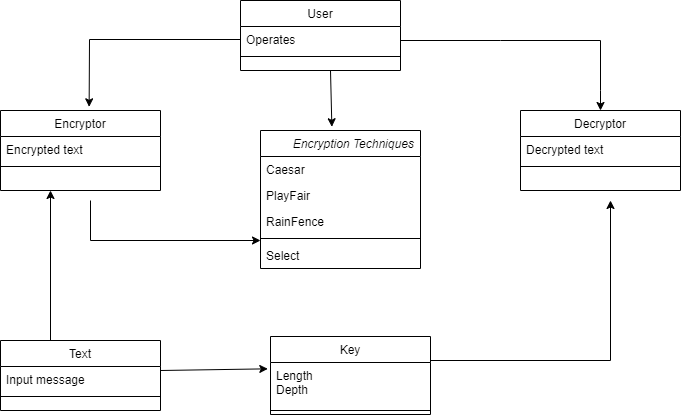

The diagram above was exported from draw.io. Its source (the exported page's mxGraphModel, read from the mxfile embedded in the PNG):
<mxGraphModel dx="920" dy="436" grid="1" gridSize="10" guides="1" tooltips="1" connect="1" arrows="1" fold="1" page="1" pageScale="1" pageWidth="827" pageHeight="1169" math="0" shadow="0">
  <root>
    <mxCell id="WIyWlLk6GJQsqaUBKTNV-0" />
    <mxCell id="WIyWlLk6GJQsqaUBKTNV-1" parent="WIyWlLk6GJQsqaUBKTNV-0" />
    <mxCell id="zkfFHV4jXpPFQw0GAbJ--0" value="        Encryption Techniques" style="swimlane;fontStyle=2;align=center;verticalAlign=top;childLayout=stackLayout;horizontal=1;startSize=26;horizontalStack=0;resizeParent=1;resizeLast=0;collapsible=1;marginBottom=0;rounded=0;shadow=0;strokeWidth=1;" parent="WIyWlLk6GJQsqaUBKTNV-1" vertex="1">
      <mxGeometry x="290" y="170" width="160" height="138" as="geometry">
        <mxRectangle x="230" y="140" width="160" height="26" as="alternateBounds" />
      </mxGeometry>
    </mxCell>
    <mxCell id="zkfFHV4jXpPFQw0GAbJ--1" value="Caesar" style="text;align=left;verticalAlign=top;spacingLeft=4;spacingRight=4;overflow=hidden;rotatable=0;points=[[0,0.5],[1,0.5]];portConstraint=eastwest;" parent="zkfFHV4jXpPFQw0GAbJ--0" vertex="1">
      <mxGeometry y="26" width="160" height="26" as="geometry" />
    </mxCell>
    <mxCell id="zkfFHV4jXpPFQw0GAbJ--2" value="PlayFair" style="text;align=left;verticalAlign=top;spacingLeft=4;spacingRight=4;overflow=hidden;rotatable=0;points=[[0,0.5],[1,0.5]];portConstraint=eastwest;rounded=0;shadow=0;html=0;" parent="zkfFHV4jXpPFQw0GAbJ--0" vertex="1">
      <mxGeometry y="52" width="160" height="26" as="geometry" />
    </mxCell>
    <mxCell id="zkfFHV4jXpPFQw0GAbJ--3" value="RainFence" style="text;align=left;verticalAlign=top;spacingLeft=4;spacingRight=4;overflow=hidden;rotatable=0;points=[[0,0.5],[1,0.5]];portConstraint=eastwest;rounded=0;shadow=0;html=0;" parent="zkfFHV4jXpPFQw0GAbJ--0" vertex="1">
      <mxGeometry y="78" width="160" height="26" as="geometry" />
    </mxCell>
    <mxCell id="zkfFHV4jXpPFQw0GAbJ--4" value="" style="line;html=1;strokeWidth=1;align=left;verticalAlign=middle;spacingTop=-1;spacingLeft=3;spacingRight=3;rotatable=0;labelPosition=right;points=[];portConstraint=eastwest;" parent="zkfFHV4jXpPFQw0GAbJ--0" vertex="1">
      <mxGeometry y="104" width="160" height="8" as="geometry" />
    </mxCell>
    <mxCell id="zkfFHV4jXpPFQw0GAbJ--5" value="Select" style="text;align=left;verticalAlign=top;spacingLeft=4;spacingRight=4;overflow=hidden;rotatable=0;points=[[0,0.5],[1,0.5]];portConstraint=eastwest;" parent="zkfFHV4jXpPFQw0GAbJ--0" vertex="1">
      <mxGeometry y="112" width="160" height="26" as="geometry" />
    </mxCell>
    <mxCell id="zkfFHV4jXpPFQw0GAbJ--6" value="Encryptor" style="swimlane;fontStyle=0;align=center;verticalAlign=top;childLayout=stackLayout;horizontal=1;startSize=26;horizontalStack=0;resizeParent=1;resizeLast=0;collapsible=1;marginBottom=0;rounded=0;shadow=0;strokeWidth=1;" parent="WIyWlLk6GJQsqaUBKTNV-1" vertex="1">
      <mxGeometry x="30" y="150" width="160" height="80" as="geometry">
        <mxRectangle x="130" y="380" width="160" height="26" as="alternateBounds" />
      </mxGeometry>
    </mxCell>
    <mxCell id="zkfFHV4jXpPFQw0GAbJ--8" value="Encrypted text" style="text;align=left;verticalAlign=top;spacingLeft=4;spacingRight=4;overflow=hidden;rotatable=0;points=[[0,0.5],[1,0.5]];portConstraint=eastwest;rounded=0;shadow=0;html=0;" parent="zkfFHV4jXpPFQw0GAbJ--6" vertex="1">
      <mxGeometry y="26" width="160" height="26" as="geometry" />
    </mxCell>
    <mxCell id="zkfFHV4jXpPFQw0GAbJ--9" value="" style="line;html=1;strokeWidth=1;align=left;verticalAlign=middle;spacingTop=-1;spacingLeft=3;spacingRight=3;rotatable=0;labelPosition=right;points=[];portConstraint=eastwest;" parent="zkfFHV4jXpPFQw0GAbJ--6" vertex="1">
      <mxGeometry y="52" width="160" height="8" as="geometry" />
    </mxCell>
    <mxCell id="zkfFHV4jXpPFQw0GAbJ--13" value="User" style="swimlane;fontStyle=0;align=center;verticalAlign=top;childLayout=stackLayout;horizontal=1;startSize=26;horizontalStack=0;resizeParent=1;resizeLast=0;collapsible=1;marginBottom=0;rounded=0;shadow=0;strokeWidth=1;" parent="WIyWlLk6GJQsqaUBKTNV-1" vertex="1">
      <mxGeometry x="270" y="40" width="160" height="70" as="geometry">
        <mxRectangle x="340" y="380" width="170" height="26" as="alternateBounds" />
      </mxGeometry>
    </mxCell>
    <mxCell id="zkfFHV4jXpPFQw0GAbJ--14" value="Operates" style="text;align=left;verticalAlign=top;spacingLeft=4;spacingRight=4;overflow=hidden;rotatable=0;points=[[0,0.5],[1,0.5]];portConstraint=eastwest;" parent="zkfFHV4jXpPFQw0GAbJ--13" vertex="1">
      <mxGeometry y="26" width="160" height="26" as="geometry" />
    </mxCell>
    <mxCell id="zkfFHV4jXpPFQw0GAbJ--15" value="" style="line;html=1;strokeWidth=1;align=left;verticalAlign=middle;spacingTop=-1;spacingLeft=3;spacingRight=3;rotatable=0;labelPosition=right;points=[];portConstraint=eastwest;" parent="zkfFHV4jXpPFQw0GAbJ--13" vertex="1">
      <mxGeometry y="52" width="160" height="8" as="geometry" />
    </mxCell>
    <mxCell id="25uPjZk_u7ekEBkDxtI6-0" value="Key" style="swimlane;fontStyle=0;align=center;verticalAlign=top;childLayout=stackLayout;horizontal=1;startSize=26;horizontalStack=0;resizeParent=1;resizeLast=0;collapsible=1;marginBottom=0;rounded=0;shadow=0;strokeWidth=1;" vertex="1" parent="WIyWlLk6GJQsqaUBKTNV-1">
      <mxGeometry x="300" y="376" width="160" height="78" as="geometry">
        <mxRectangle x="340" y="380" width="170" height="26" as="alternateBounds" />
      </mxGeometry>
    </mxCell>
    <mxCell id="25uPjZk_u7ekEBkDxtI6-1" value="Length&#10;Depth" style="text;align=left;verticalAlign=top;spacingLeft=4;spacingRight=4;overflow=hidden;rotatable=0;points=[[0,0.5],[1,0.5]];portConstraint=eastwest;" vertex="1" parent="25uPjZk_u7ekEBkDxtI6-0">
      <mxGeometry y="26" width="160" height="44" as="geometry" />
    </mxCell>
    <mxCell id="25uPjZk_u7ekEBkDxtI6-2" value="" style="line;html=1;strokeWidth=1;align=left;verticalAlign=middle;spacingTop=-1;spacingLeft=3;spacingRight=3;rotatable=0;labelPosition=right;points=[];portConstraint=eastwest;" vertex="1" parent="25uPjZk_u7ekEBkDxtI6-0">
      <mxGeometry y="70" width="160" height="8" as="geometry" />
    </mxCell>
    <mxCell id="25uPjZk_u7ekEBkDxtI6-3" value="Text" style="swimlane;fontStyle=0;align=center;verticalAlign=top;childLayout=stackLayout;horizontal=1;startSize=26;horizontalStack=0;resizeParent=1;resizeLast=0;collapsible=1;marginBottom=0;rounded=0;shadow=0;strokeWidth=1;" vertex="1" parent="WIyWlLk6GJQsqaUBKTNV-1">
      <mxGeometry x="30" y="380" width="160" height="70" as="geometry">
        <mxRectangle x="340" y="380" width="170" height="26" as="alternateBounds" />
      </mxGeometry>
    </mxCell>
    <mxCell id="25uPjZk_u7ekEBkDxtI6-4" value="Input message" style="text;align=left;verticalAlign=top;spacingLeft=4;spacingRight=4;overflow=hidden;rotatable=0;points=[[0,0.5],[1,0.5]];portConstraint=eastwest;" vertex="1" parent="25uPjZk_u7ekEBkDxtI6-3">
      <mxGeometry y="26" width="160" height="26" as="geometry" />
    </mxCell>
    <mxCell id="25uPjZk_u7ekEBkDxtI6-5" value="" style="line;html=1;strokeWidth=1;align=left;verticalAlign=middle;spacingTop=-1;spacingLeft=3;spacingRight=3;rotatable=0;labelPosition=right;points=[];portConstraint=eastwest;" vertex="1" parent="25uPjZk_u7ekEBkDxtI6-3">
      <mxGeometry y="52" width="160" height="8" as="geometry" />
    </mxCell>
    <mxCell id="25uPjZk_u7ekEBkDxtI6-7" value="Decryptor" style="swimlane;fontStyle=0;align=center;verticalAlign=top;childLayout=stackLayout;horizontal=1;startSize=26;horizontalStack=0;resizeParent=1;resizeLast=0;collapsible=1;marginBottom=0;rounded=0;shadow=0;strokeWidth=1;" vertex="1" parent="WIyWlLk6GJQsqaUBKTNV-1">
      <mxGeometry x="550" y="150" width="160" height="80" as="geometry">
        <mxRectangle x="130" y="380" width="160" height="26" as="alternateBounds" />
      </mxGeometry>
    </mxCell>
    <mxCell id="25uPjZk_u7ekEBkDxtI6-8" value="Decrypted text" style="text;align=left;verticalAlign=top;spacingLeft=4;spacingRight=4;overflow=hidden;rotatable=0;points=[[0,0.5],[1,0.5]];portConstraint=eastwest;rounded=0;shadow=0;html=0;" vertex="1" parent="25uPjZk_u7ekEBkDxtI6-7">
      <mxGeometry y="26" width="160" height="26" as="geometry" />
    </mxCell>
    <mxCell id="25uPjZk_u7ekEBkDxtI6-9" value="" style="line;html=1;strokeWidth=1;align=left;verticalAlign=middle;spacingTop=-1;spacingLeft=3;spacingRight=3;rotatable=0;labelPosition=right;points=[];portConstraint=eastwest;" vertex="1" parent="25uPjZk_u7ekEBkDxtI6-7">
      <mxGeometry y="52" width="160" height="8" as="geometry" />
    </mxCell>
    <mxCell id="25uPjZk_u7ekEBkDxtI6-27" value="" style="endArrow=classic;html=1;rounded=0;entryX=0.5;entryY=0;entryDx=0;entryDy=0;" edge="1" parent="WIyWlLk6GJQsqaUBKTNV-1" target="25uPjZk_u7ekEBkDxtI6-7">
      <mxGeometry width="50" height="50" relative="1" as="geometry">
        <mxPoint x="430" y="80" as="sourcePoint" />
        <mxPoint x="630" y="80" as="targetPoint" />
        <Array as="points">
          <mxPoint x="530" y="80" />
          <mxPoint x="630" y="80" />
          <mxPoint x="630" y="130" />
        </Array>
      </mxGeometry>
    </mxCell>
    <mxCell id="25uPjZk_u7ekEBkDxtI6-28" value="" style="endArrow=classic;html=1;rounded=0;entryX=0.554;entryY=-0.046;entryDx=0;entryDy=0;entryPerimeter=0;exitX=0;exitY=0.5;exitDx=0;exitDy=0;" edge="1" parent="WIyWlLk6GJQsqaUBKTNV-1" source="zkfFHV4jXpPFQw0GAbJ--14" target="zkfFHV4jXpPFQw0GAbJ--6">
      <mxGeometry width="50" height="50" relative="1" as="geometry">
        <mxPoint x="119" y="90" as="sourcePoint" />
        <mxPoint x="170" y="60" as="targetPoint" />
        <Array as="points">
          <mxPoint x="119" y="79" />
        </Array>
      </mxGeometry>
    </mxCell>
    <mxCell id="25uPjZk_u7ekEBkDxtI6-29" value="" style="endArrow=classic;html=1;rounded=0;entryX=0.446;entryY=-0.027;entryDx=0;entryDy=0;entryPerimeter=0;" edge="1" parent="WIyWlLk6GJQsqaUBKTNV-1" target="zkfFHV4jXpPFQw0GAbJ--0">
      <mxGeometry width="50" height="50" relative="1" as="geometry">
        <mxPoint x="360" y="110" as="sourcePoint" />
        <mxPoint x="410" y="160" as="targetPoint" />
      </mxGeometry>
    </mxCell>
    <mxCell id="25uPjZk_u7ekEBkDxtI6-30" value="" style="endArrow=classic;html=1;rounded=0;" edge="1" parent="WIyWlLk6GJQsqaUBKTNV-1">
      <mxGeometry width="50" height="50" relative="1" as="geometry">
        <mxPoint x="120" y="240" as="sourcePoint" />
        <mxPoint x="290" y="280" as="targetPoint" />
        <Array as="points">
          <mxPoint x="120" y="280" />
        </Array>
      </mxGeometry>
    </mxCell>
    <mxCell id="25uPjZk_u7ekEBkDxtI6-31" value="" style="endArrow=classic;html=1;rounded=0;" edge="1" parent="WIyWlLk6GJQsqaUBKTNV-1">
      <mxGeometry width="50" height="50" relative="1" as="geometry">
        <mxPoint x="80" y="380" as="sourcePoint" />
        <mxPoint x="80" y="230" as="targetPoint" />
      </mxGeometry>
    </mxCell>
    <mxCell id="25uPjZk_u7ekEBkDxtI6-32" value="" style="endArrow=classic;html=1;rounded=0;entryX=-0.017;entryY=0.144;entryDx=0;entryDy=0;entryPerimeter=0;" edge="1" parent="WIyWlLk6GJQsqaUBKTNV-1" target="25uPjZk_u7ekEBkDxtI6-1">
      <mxGeometry width="50" height="50" relative="1" as="geometry">
        <mxPoint x="190" y="410" as="sourcePoint" />
        <mxPoint x="240" y="360" as="targetPoint" />
      </mxGeometry>
    </mxCell>
    <mxCell id="25uPjZk_u7ekEBkDxtI6-33" value="" style="endArrow=classic;html=1;rounded=0;" edge="1" parent="WIyWlLk6GJQsqaUBKTNV-1">
      <mxGeometry width="50" height="50" relative="1" as="geometry">
        <mxPoint x="460" y="400" as="sourcePoint" />
        <mxPoint x="640" y="240" as="targetPoint" />
        <Array as="points">
          <mxPoint x="640" y="400" />
        </Array>
      </mxGeometry>
    </mxCell>
  </root>
</mxGraphModel>